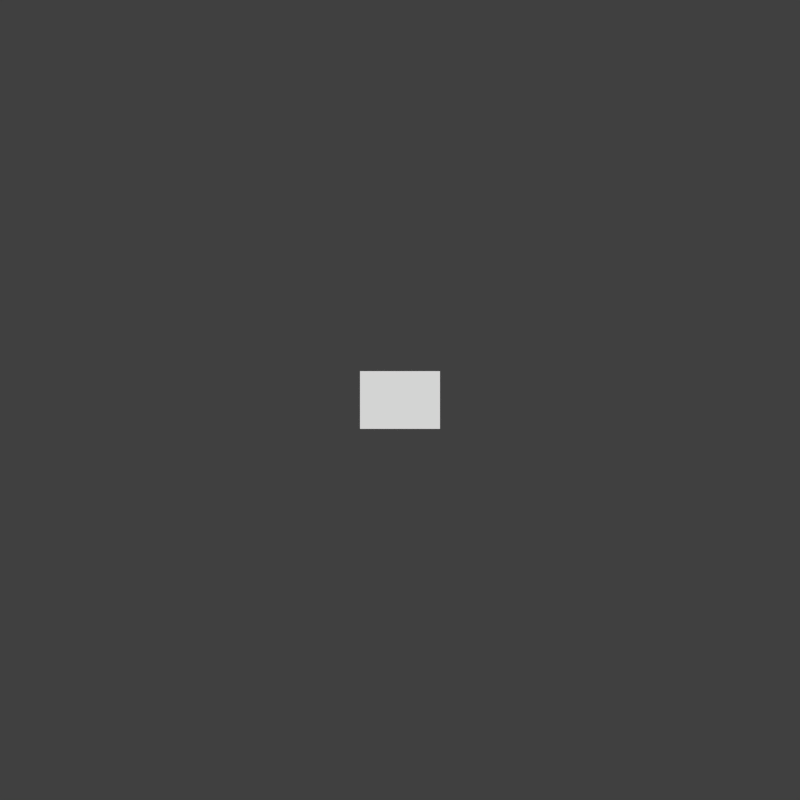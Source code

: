 # Source: tile.blend  (saved by Blender 2.76.0; exported with 4.5.12 LTS)
import bpy
from mathutils import Matrix  # noqa: F401  (used for matrix-valued properties, if any)

bpy.ops.wm.read_factory_settings(use_empty=True)
scene = bpy.context.scene
scene.name = 'Scene'

# ---- collections
col_collection_1 = bpy.data.collections.new('Collection 1'); scene.collection.children.link(col_collection_1)

# ---- materials (node trees are filled in below, after node groups)
mat_material = bpy.data.materials.new('Material')
mat_material.alpha_threshold = 0.0
mat_material.use_transparent_shadow = False
mat_material.diffuse_color = (1.0, 1.0, 1.0, 1.0)
mat_material.roughness = 0.5
mat_material.line_color = (0.0, 0.0, 0.0, 1.0)

# ---- material node trees

# ---- world
world_world = bpy.data.worlds.new('World'); scene.world = world_world
world_world.color = (0.05088, 0.05088, 0.05088)
world_world.use_sun_shadow = False
world_world.sun_shadow_jitter_overblur = 0.0
world_world.cycles.sampling_method = 'MANUAL'
world_world.cycles.sample_map_resolution = 256
world_world.light_settings.ao_factor = 7.547
world_world.light_settings.distance = 24.9

# ---- cameras
cam_camera = bpy.data.cameras.new('Camera')
cam_camera.type = 'ORTHO'
cam_camera.lens = 35.0
cam_camera.sensor_width = 32.0
cam_camera.sensor_height = 18.0
cam_camera.ortho_scale = 100.0
cam_camera.dof.focus_distance = 0.0
cam_camera.dof.aperture_fstop = 128.0

# ---- meshes
me_cube = bpy.data.meshes.new('Cube')
me_cube.from_pydata([(5.0, -5.1, 0.0), (-5.0, 5.1, 0.0), (-5.0, -5.1, 0.0), (5.0, 5.1, 0.0)], [], [(0, 2, 1, 3)])
me_cube.polygons.foreach_set('use_smooth', [True] * 1)
_uv = me_cube.uv_layers.new(name='UVMap')
_uv.uv.foreach_set('vector', [0.0001, 0.9999, 9.998e-05, 9.998e-05, 0.9999, 9.998e-05, 0.9999, 0.9999])
me_cube.materials.append(mat_material)
me_cube.use_remesh_preserve_volume = False
me_cube.use_remesh_preserve_attributes = False
me_cube.use_mirror_vertex_groups = False
me_cube.update()

# ---- objects
ob_cube = bpy.data.objects.new('Cube', me_cube)
ob_camera = bpy.data.objects.new('Camera', cam_camera)

# ---- transforms, parenting, visibility, modifiers, constraints
ob_cube.location = (0.0, 0.0, 0.0)
ob_cube.lock_rotations_4d = False
ob_cube.empty_display_type = 'ARROWS'
ob_cube.lineart.crease_threshold = 0.0
_m = ob_cube.modifiers.new('EdgeSplit', 'EDGE_SPLIT')
_m.split_angle = 1.145
ob_camera.location = (0.0, -10.0, 10.0)
ob_camera.rotation_euler = (0.7854, -0.0, 0.0)
ob_camera.lock_rotations_4d = False
ob_camera.empty_display_type = 'ARROWS'
ob_camera.color = (0.0, 0.0, 0.0, 0.0)
ob_camera.display_type = 'WIRE'
ob_camera.lineart.crease_threshold = 0.0

# ---- collection membership
col_collection_1.objects.link(ob_cube)
col_collection_1.objects.link(ob_camera)

# ---- scene / render settings (as saved in the file)
scene.camera = ob_camera
scene.frame_start = 1; scene.frame_end = 1; scene.frame_set(1)
scene.render.engine = 'BLENDER_EEVEE_NEXT'
scene.render.image_settings.compression = 100
scene.render.resolution_x = 1000
scene.render.resolution_y = 1000
scene.render.dither_intensity = 0.0
scene.render.film_transparent = True
scene.render.use_stamp_frame = False
scene.render.use_stamp_camera = False
scene.render.use_stamp_scene = False
scene.render.use_stamp_render_time = False
scene.render.line_thickness = 3.2
scene.cycles.use_denoising = False
scene.cycles.samples = 10
scene.cycles.sampling_pattern = 'TABULATED_SOBOL'
scene.cycles.light_sampling_threshold = 0.0
scene.cycles.use_adaptive_sampling = False
scene.cycles.use_light_tree = False
scene.cycles.blur_glossy = 0.0
scene.cycles.pixel_filter_type = 'GAUSSIAN'
scene.cycles.sample_clamp_indirect = 0.0
scene.view_settings.view_transform = 'Standard'
bpy.context.view_layer.update()

# ---- added for rendering (the .blend has no usable light): sun
light_auto_sun = bpy.data.lights.new('AutoSun', 'SUN')
light_auto_sun.energy = 3.0
light_auto_sun.angle = 0.0523599
ob_auto_sun = bpy.data.objects.new('AutoSun', light_auto_sun)
scene.collection.objects.link(ob_auto_sun)
ob_auto_sun.rotation_euler = (0.872665, 0.174533, 0.523599)
bpy.context.view_layer.update()

